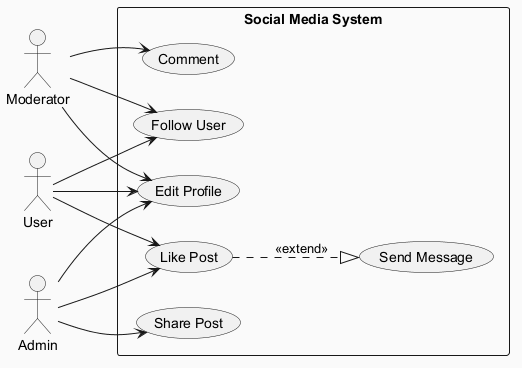

The diagram above was rendered by PlantUML. Its source (embedded in the PNG):
@startuml
skinparam backgroundColor #FAFAFA
skinparam classBackgroundColor #FFF3E0
skinparam classBorderColor #E65100
left to right direction
actor "Moderator" as Moderator
actor "User" as User
actor "Admin" as Admin
rectangle "Social Media System" {
  usecase "Send Message" as UC_SendMessage
  usecase "Share Post" as UC_SharePost
  usecase "Follow User" as UC_FollowUser
  usecase "Like Post" as UC_LikePost
  usecase "Edit Profile" as UC_EditProfile
  usecase "Comment" as UC_Comment
}
Moderator --> UC_FollowUser
Moderator --> UC_Comment
Moderator --> UC_EditProfile
User --> UC_EditProfile
User --> UC_FollowUser
User --> UC_LikePost
Admin --> UC_SharePost
Admin --> UC_LikePost
Admin --> UC_EditProfile
UC_LikePost ..|> UC_SendMessage : <<extend>>
@enduml